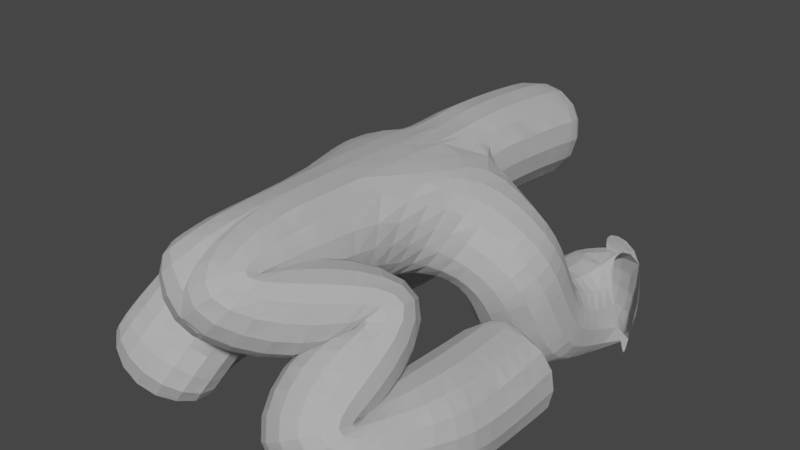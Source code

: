 # Source: SAPOCONPATAS.blend  (saved by Blender 3.0.42; exported with 4.5.12 LTS)
import bpy
from mathutils import Matrix  # noqa: F401  (used for matrix-valued properties, if any)

bpy.ops.wm.read_factory_settings(use_empty=True)
scene = bpy.context.scene
scene.name = 'Scene'

# ---- collections
col_collection = bpy.data.collections.new('Collection'); scene.collection.children.link(col_collection)

# ---- world
world_world = bpy.data.worlds.new('World'); scene.world = world_world
world_world.use_nodes = True; world_world.node_tree.nodes.clear()
_N = world_world.node_tree.nodes; _L = world_world.node_tree.links
n0 = _N.new('ShaderNodeOutputWorld'); n0.name = 'World Output'; n0.location = (300, 300)
n1 = _N.new('ShaderNodeBackground'); n1.name = 'Background'; n1.location = (10, 300)
n1.inputs[0].default_value = (0.05088, 0.05088, 0.05088, 1.0)
_L.new(n1.outputs[0], n0.inputs[0])
n0.is_active_output = True
world_world.color = (0.05088, 0.05088, 0.05088)
world_world.use_sun_shadow = False
world_world.sun_shadow_jitter_overblur = 0.0

# ---- meshes
me_plane = bpy.data.meshes.new('Plane')
me_plane.from_pydata([(3.123e-16, 0.02348, 1.407), (-0.4492, -0.5025, 1.122), (3e-16, -0.6132, 1.351), (2.877e-16, 0.4941, 1.296), (-0.4739, -0.318, 0.7064), (-0.4739, -0.004208, 0.6695), (3.082e-16, -1.61, 1.388), (-0.01626, -1.81, 1.316), (-0.3796, -1.158, 1.159), (-0.3796, -1.78, 0.8356), (-0.6301, -0.7954, 0.7341), (-0.6167, -1.37, 0.7848), (-0.4739, 0.1034, 0.6695), (-0.5697, 0.1827, 0.6695), (-0.4739, 0.2758, 0.6695), (-0.3651, 0.1685, 0.6695), (-0.7147, -0.7278, 0.7359), (-0.6618, -0.6689, 0.7341), (-0.5903, -0.6869, 0.7341), (-0.6167, -1.084, 0.7595), (-0.6167, -0.9408, 0.7468), (-0.3796, -1.55, 0.9971), (3.041e-16, -1.112, 1.37), (-0.4464, -0.4102, 0.914)], [(5, 4), (23, 1), (1, 2), (2, 0), (0, 3), (22, 6), (6, 7), (7, 8), (21, 9), (20, 10), (9, 11), (12, 5), (13, 12), (12, 14), (12, 15), (10, 16), (10, 17), (10, 18), (11, 19), (19, 20), (8, 21), (2, 22), (4, 23)], [])
_uv = me_plane.uv_layers.new(name='UVMap')
_uv.uv.foreach_set('vector', [])
me_plane.use_remesh_fix_poles = True
me_plane.use_remesh_preserve_attributes = False
me_plane.update()

# ---- objects
ob_fotosapo = bpy.data.objects.new('fotosapo', None)
ob_empty_001 = bpy.data.objects.new('Empty.001', None)
ob_plane = bpy.data.objects.new('Plane', me_plane)

# ---- transforms, parenting, visibility, modifiers, constraints
ob_fotosapo.location = (-7.39, 0.2756, 1.007)
ob_fotosapo.rotation_euler = (1.578, 0.01421, 1.572)
ob_fotosapo.empty_display_type = 'IMAGE'
ob_fotosapo.empty_display_size = 5.0
ob_empty_001.location = (-4.053, 6.227, 1.056)
ob_empty_001.rotation_euler = (1.578, 0.01421, -0.008185)
ob_empty_001.empty_display_type = 'IMAGE'
ob_empty_001.empty_display_size = 5.0
ob_plane.location = (0.0, 0.0, 0.0)
_m = ob_plane.modifiers.new('Skin', 'SKIN')
_m.use_x_symmetry = False
_m.use_y_symmetry = True
_m = ob_plane.modifiers.new('Subdivision', 'SUBSURF')
_m = ob_plane.modifiers.new('Mirror', 'MIRROR')
_m = ob_plane.modifiers.new('Mirror.001', 'MIRROR')

# ---- collection membership
col_collection.objects.link(ob_fotosapo)
col_collection.objects.link(ob_empty_001)
col_collection.objects.link(ob_plane)

# ---- scene / render settings (as saved in the file)
scene.frame_start = 1; scene.frame_end = 250; scene.frame_set(1)
scene.render.engine = 'BLENDER_EEVEE_NEXT'
scene.cycles.sampling_pattern = 'TABULATED_SOBOL'
scene.cycles.use_light_tree = False
scene.view_settings.view_transform = 'Filmic'
bpy.context.view_layer.update()

# ---- added for rendering (the .blend has no active camera and no usable light): camera, sun
cam_auto = bpy.data.cameras.new('AutoCamera')
cam_auto.lens = 50.0
cam_auto.sensor_width = 36.0
cam_auto.clip_end = 1000.0
ob_auto_camera = bpy.data.objects.new('AutoCamera', cam_auto)
scene.collection.objects.link(ob_auto_camera)
ob_auto_camera.location = (2.73293, -3.97512, 3.39086)
ob_auto_camera.rotation_euler = (1.09748, -7.21219e-08, 0.694738)
scene.camera = ob_auto_camera
light_auto_sun = bpy.data.lights.new('AutoSun', 'SUN')
light_auto_sun.energy = 3.0
light_auto_sun.angle = 0.0523599
ob_auto_sun = bpy.data.objects.new('AutoSun', light_auto_sun)
scene.collection.objects.link(ob_auto_sun)
ob_auto_sun.rotation_euler = (0.872665, 0.174533, 0.523599)
bpy.context.view_layer.update()
